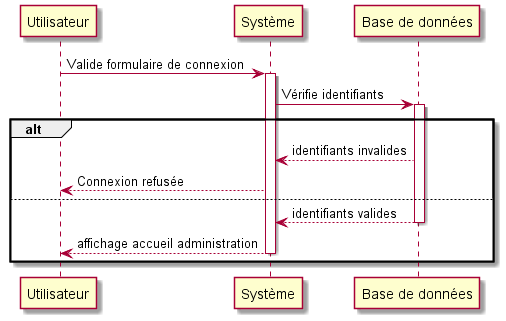

The diagram above was rendered by PlantUML. Its source (embedded in the PNG):
@startuml
participant Utilisateur as U
participant "Syst<U+00E8>me" as S
participant "Base de donn<U+00E9>es" as B
U -> S : Valide formulaire de connexion
activate S
S -> B : V<U+00E9>rifie identifiants
activate B
alt
B --> S : identifiants invalides
S --> U : Connexion refus<U+00E9>e
else
return identifiants valides
return affichage accueil administration
end
@enduml